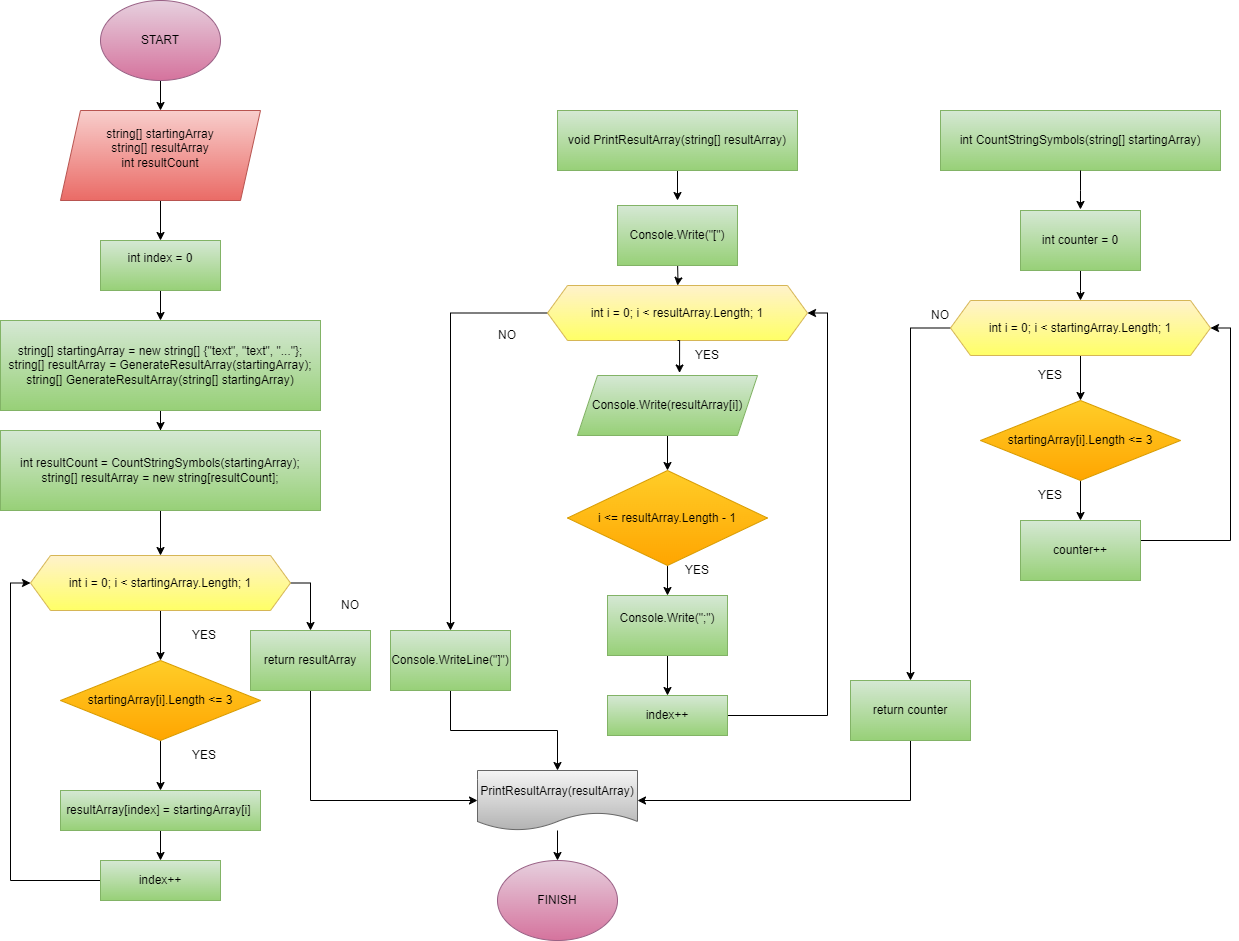

The diagram above was exported from draw.io. Its source (the exported page's mxGraphModel, read from the mxfile embedded in the PNG):
<mxGraphModel dx="906" dy="571" grid="1" gridSize="10" guides="1" tooltips="1" connect="1" arrows="1" fold="1" page="1" pageScale="1" pageWidth="827" pageHeight="1169" math="0" shadow="0">
  <root>
    <mxCell id="0" />
    <mxCell id="1" parent="0" />
    <mxCell id="mO9SC91BVlHzzUV13vjm-4" style="edgeStyle=orthogonalEdgeStyle;rounded=0;orthogonalLoop=1;jettySize=auto;html=1;exitX=0.5;exitY=1;exitDx=0;exitDy=0;" parent="1" source="mO9SC91BVlHzzUV13vjm-2" target="mO9SC91BVlHzzUV13vjm-5" edge="1">
      <mxGeometry relative="1" as="geometry">
        <mxPoint x="160" y="110" as="targetPoint" />
      </mxGeometry>
    </mxCell>
    <mxCell id="mO9SC91BVlHzzUV13vjm-2" value="START" style="ellipse;whiteSpace=wrap;html=1;fillColor=#e6d0de;strokeColor=#996185;gradientColor=#d5739d;" parent="1" vertex="1">
      <mxGeometry x="100" width="120" height="80" as="geometry" />
    </mxCell>
    <mxCell id="mO9SC91BVlHzzUV13vjm-3" value="FINISH" style="ellipse;whiteSpace=wrap;html=1;fillColor=#e6d0de;strokeColor=#996185;gradientColor=#d5739d;" parent="1" vertex="1">
      <mxGeometry x="497" y="860" width="120" height="80" as="geometry" />
    </mxCell>
    <mxCell id="mO9SC91BVlHzzUV13vjm-6" style="edgeStyle=orthogonalEdgeStyle;rounded=0;orthogonalLoop=1;jettySize=auto;html=1;" parent="1" source="mO9SC91BVlHzzUV13vjm-5" target="mO9SC91BVlHzzUV13vjm-7" edge="1">
      <mxGeometry relative="1" as="geometry">
        <mxPoint x="160" y="240" as="targetPoint" />
      </mxGeometry>
    </mxCell>
    <mxCell id="mO9SC91BVlHzzUV13vjm-5" value="string[] startingArray&lt;div&gt;string[] resultArray&lt;/div&gt;&lt;div&gt;int resultCount&lt;/div&gt;&lt;div&gt;&lt;br&gt;&lt;/div&gt;" style="shape=parallelogram;perimeter=parallelogramPerimeter;whiteSpace=wrap;html=1;fixedSize=1;fillColor=#f8cecc;strokeColor=#b85450;gradientColor=#ea6b66;" parent="1" vertex="1">
      <mxGeometry x="60" y="110" width="200" height="90" as="geometry" />
    </mxCell>
    <mxCell id="mO9SC91BVlHzzUV13vjm-8" style="edgeStyle=orthogonalEdgeStyle;rounded=0;orthogonalLoop=1;jettySize=auto;html=1;" parent="1" source="mO9SC91BVlHzzUV13vjm-7" target="mO9SC91BVlHzzUV13vjm-9" edge="1">
      <mxGeometry relative="1" as="geometry">
        <mxPoint x="160" y="320" as="targetPoint" />
      </mxGeometry>
    </mxCell>
    <mxCell id="mO9SC91BVlHzzUV13vjm-7" value="int index = 0&lt;div&gt;&lt;br&gt;&lt;/div&gt;" style="rounded=0;whiteSpace=wrap;html=1;fillColor=#d5e8d4;strokeColor=#82b366;gradientColor=#97d077;" parent="1" vertex="1">
      <mxGeometry x="100" y="240" width="120" height="50" as="geometry" />
    </mxCell>
    <mxCell id="mO9SC91BVlHzzUV13vjm-12" value="" style="edgeStyle=orthogonalEdgeStyle;rounded=0;orthogonalLoop=1;jettySize=auto;html=1;" parent="1" source="mO9SC91BVlHzzUV13vjm-9" target="mO9SC91BVlHzzUV13vjm-11" edge="1">
      <mxGeometry relative="1" as="geometry" />
    </mxCell>
    <mxCell id="mO9SC91BVlHzzUV13vjm-9" value="string[] startingArray = new string[] {&quot;text&quot;, &quot;text&quot;, &quot;...&quot;};&lt;div&gt;string[] resultArray = GenerateResultArray(startingArray);&lt;br&gt;&lt;/div&gt;&lt;div&gt;string[] GenerateResultArray(string[] startingArray)&lt;br&gt;&lt;/div&gt;" style="rounded=0;whiteSpace=wrap;html=1;fillColor=#d5e8d4;strokeColor=#82b366;gradientColor=#97d077;" parent="1" vertex="1">
      <mxGeometry y="320" width="320" height="90" as="geometry" />
    </mxCell>
    <mxCell id="mO9SC91BVlHzzUV13vjm-16" style="edgeStyle=orthogonalEdgeStyle;rounded=0;orthogonalLoop=1;jettySize=auto;html=1;entryX=0.5;entryY=0;entryDx=0;entryDy=0;" parent="1" source="mO9SC91BVlHzzUV13vjm-10" target="mO9SC91BVlHzzUV13vjm-3" edge="1">
      <mxGeometry relative="1" as="geometry" />
    </mxCell>
    <mxCell id="mO9SC91BVlHzzUV13vjm-10" value="PrintResultArray(resultArray)" style="shape=document;whiteSpace=wrap;html=1;boundedLbl=1;fillColor=#f5f5f5;strokeColor=#666666;gradientColor=#b3b3b3;" parent="1" vertex="1">
      <mxGeometry x="477" y="770" width="160" height="60" as="geometry" />
    </mxCell>
    <mxCell id="mO9SC91BVlHzzUV13vjm-15" style="edgeStyle=orthogonalEdgeStyle;rounded=0;orthogonalLoop=1;jettySize=auto;html=1;entryX=0.5;entryY=0;entryDx=0;entryDy=0;" parent="1" source="mO9SC91BVlHzzUV13vjm-11" target="mO9SC91BVlHzzUV13vjm-14" edge="1">
      <mxGeometry relative="1" as="geometry" />
    </mxCell>
    <mxCell id="mO9SC91BVlHzzUV13vjm-11" value="int resultCount = CountStringSymbols(startingArray);&lt;div&gt;string[] resultArray = new string[resultCount];&lt;br&gt;&lt;/div&gt;" style="whiteSpace=wrap;html=1;fillColor=#d5e8d4;strokeColor=#82b366;rounded=0;gradientColor=#97d077;" parent="1" vertex="1">
      <mxGeometry y="430" width="320" height="80" as="geometry" />
    </mxCell>
    <mxCell id="mO9SC91BVlHzzUV13vjm-18" value="" style="edgeStyle=orthogonalEdgeStyle;rounded=0;orthogonalLoop=1;jettySize=auto;html=1;" parent="1" source="mO9SC91BVlHzzUV13vjm-14" target="mO9SC91BVlHzzUV13vjm-17" edge="1">
      <mxGeometry relative="1" as="geometry" />
    </mxCell>
    <mxCell id="pH6Fh40YEzMzanwPVEUd-16" style="edgeStyle=orthogonalEdgeStyle;rounded=0;orthogonalLoop=1;jettySize=auto;html=1;exitX=1;exitY=0.5;exitDx=0;exitDy=0;entryX=0.5;entryY=0;entryDx=0;entryDy=0;" edge="1" parent="1" source="mO9SC91BVlHzzUV13vjm-14" target="sLxBsxldbq-z5guxzUU_-23">
      <mxGeometry relative="1" as="geometry" />
    </mxCell>
    <mxCell id="mO9SC91BVlHzzUV13vjm-14" value="int i = 0; i &amp;lt; startingArray.Length; 1" style="shape=hexagon;perimeter=hexagonPerimeter2;whiteSpace=wrap;html=1;fixedSize=1;fillColor=#fff2cc;strokeColor=#d6b656;gradientColor=#FFFF66;" parent="1" vertex="1">
      <mxGeometry x="30" y="555" width="260" height="55" as="geometry" />
    </mxCell>
    <mxCell id="mO9SC91BVlHzzUV13vjm-22" value="" style="edgeStyle=orthogonalEdgeStyle;rounded=0;orthogonalLoop=1;jettySize=auto;html=1;" parent="1" source="mO9SC91BVlHzzUV13vjm-17" target="mO9SC91BVlHzzUV13vjm-21" edge="1">
      <mxGeometry relative="1" as="geometry" />
    </mxCell>
    <mxCell id="mO9SC91BVlHzzUV13vjm-17" value="startingArray[i].Length &amp;lt;= 3" style="rhombus;whiteSpace=wrap;html=1;fillColor=#ffcd28;strokeColor=#d79b00;gradientColor=#ffa500;" parent="1" vertex="1">
      <mxGeometry x="60" y="660" width="200" height="80" as="geometry" />
    </mxCell>
    <mxCell id="mO9SC91BVlHzzUV13vjm-19" value="YES" style="text;html=1;align=center;verticalAlign=middle;whiteSpace=wrap;rounded=0;" parent="1" vertex="1">
      <mxGeometry x="174" y="620" width="60" height="30" as="geometry" />
    </mxCell>
    <mxCell id="mO9SC91BVlHzzUV13vjm-24" value="" style="edgeStyle=orthogonalEdgeStyle;rounded=0;orthogonalLoop=1;jettySize=auto;html=1;" parent="1" source="mO9SC91BVlHzzUV13vjm-21" target="mO9SC91BVlHzzUV13vjm-23" edge="1">
      <mxGeometry relative="1" as="geometry" />
    </mxCell>
    <mxCell id="mO9SC91BVlHzzUV13vjm-21" value="resultArray[index] = startingArray[i]&amp;nbsp;" style="whiteSpace=wrap;html=1;fillColor=#d5e8d4;strokeColor=#82b366;gradientColor=#97d077;" parent="1" vertex="1">
      <mxGeometry x="60" y="790" width="200" height="40" as="geometry" />
    </mxCell>
    <mxCell id="mO9SC91BVlHzzUV13vjm-29" style="edgeStyle=orthogonalEdgeStyle;rounded=0;orthogonalLoop=1;jettySize=auto;html=1;entryX=0;entryY=0.5;entryDx=0;entryDy=0;" parent="1" source="mO9SC91BVlHzzUV13vjm-23" target="mO9SC91BVlHzzUV13vjm-14" edge="1">
      <mxGeometry relative="1" as="geometry">
        <Array as="points">
          <mxPoint x="10" y="880" />
          <mxPoint x="10" y="583" />
        </Array>
      </mxGeometry>
    </mxCell>
    <mxCell id="mO9SC91BVlHzzUV13vjm-23" value="index++" style="whiteSpace=wrap;html=1;fillColor=#d5e8d4;strokeColor=#82b366;gradientColor=#97d077;" parent="1" vertex="1">
      <mxGeometry x="100" y="860" width="120" height="40" as="geometry" />
    </mxCell>
    <mxCell id="mO9SC91BVlHzzUV13vjm-25" value="YES" style="text;html=1;align=center;verticalAlign=middle;whiteSpace=wrap;rounded=0;" parent="1" vertex="1">
      <mxGeometry x="174" y="740" width="60" height="30" as="geometry" />
    </mxCell>
    <mxCell id="mO9SC91BVlHzzUV13vjm-30" value="NO" style="text;html=1;align=center;verticalAlign=middle;whiteSpace=wrap;rounded=0;" parent="1" vertex="1">
      <mxGeometry x="320" y="590" width="60" height="30" as="geometry" />
    </mxCell>
    <mxCell id="sLxBsxldbq-z5guxzUU_-11" style="edgeStyle=orthogonalEdgeStyle;rounded=0;orthogonalLoop=1;jettySize=auto;html=1;exitX=0.5;exitY=1;exitDx=0;exitDy=0;entryX=0.5;entryY=0;entryDx=0;entryDy=0;" parent="1" source="sLxBsxldbq-z5guxzUU_-2" edge="1">
      <mxGeometry relative="1" as="geometry">
        <mxPoint x="677" y="200" as="targetPoint" />
      </mxGeometry>
    </mxCell>
    <mxCell id="sLxBsxldbq-z5guxzUU_-2" value="void PrintResultArray(string[] resultArray)" style="rounded=0;whiteSpace=wrap;html=1;fillColor=#d5e8d4;strokeColor=#82b366;gradientColor=#97d077;" parent="1" vertex="1">
      <mxGeometry x="557" y="110" width="240" height="60" as="geometry" />
    </mxCell>
    <mxCell id="sLxBsxldbq-z5guxzUU_-13" style="edgeStyle=orthogonalEdgeStyle;rounded=0;orthogonalLoop=1;jettySize=auto;html=1;exitX=0.5;exitY=1;exitDx=0;exitDy=0;" parent="1" target="sLxBsxldbq-z5guxzUU_-9" edge="1">
      <mxGeometry relative="1" as="geometry">
        <mxPoint x="677" y="260" as="sourcePoint" />
      </mxGeometry>
    </mxCell>
    <mxCell id="pH6Fh40YEzMzanwPVEUd-14" style="edgeStyle=orthogonalEdgeStyle;rounded=0;orthogonalLoop=1;jettySize=auto;html=1;exitX=0;exitY=0.5;exitDx=0;exitDy=0;entryX=0.5;entryY=0;entryDx=0;entryDy=0;" edge="1" parent="1" source="sLxBsxldbq-z5guxzUU_-9" target="pH6Fh40YEzMzanwPVEUd-9">
      <mxGeometry relative="1" as="geometry">
        <mxPoint x="457" y="425" as="targetPoint" />
      </mxGeometry>
    </mxCell>
    <mxCell id="sLxBsxldbq-z5guxzUU_-9" value="int i = 0; i &amp;lt; resultArray.Length; 1" style="shape=hexagon;perimeter=hexagonPerimeter2;whiteSpace=wrap;html=1;fixedSize=1;fillColor=#fff2cc;strokeColor=#d6b656;gradientColor=#FFFF66;" parent="1" vertex="1">
      <mxGeometry x="547" y="285" width="260" height="55" as="geometry" />
    </mxCell>
    <mxCell id="sLxBsxldbq-z5guxzUU_-19" value="" style="edgeStyle=orthogonalEdgeStyle;rounded=0;orthogonalLoop=1;jettySize=auto;html=1;" parent="1" source="sLxBsxldbq-z5guxzUU_-14" target="sLxBsxldbq-z5guxzUU_-18" edge="1">
      <mxGeometry relative="1" as="geometry" />
    </mxCell>
    <mxCell id="sLxBsxldbq-z5guxzUU_-14" value="Console.Write(resultArray[i])" style="shape=parallelogram;perimeter=parallelogramPerimeter;whiteSpace=wrap;html=1;fixedSize=1;fillColor=#d5e8d4;gradientColor=#97d077;strokeColor=#82b366;" parent="1" vertex="1">
      <mxGeometry x="577" y="375" width="180" height="60" as="geometry" />
    </mxCell>
    <mxCell id="sLxBsxldbq-z5guxzUU_-15" style="edgeStyle=orthogonalEdgeStyle;rounded=0;orthogonalLoop=1;jettySize=auto;html=1;exitX=0.5;exitY=1;exitDx=0;exitDy=0;entryX=0.567;entryY=-0.042;entryDx=0;entryDy=0;entryPerimeter=0;" parent="1" source="sLxBsxldbq-z5guxzUU_-9" target="sLxBsxldbq-z5guxzUU_-14" edge="1">
      <mxGeometry relative="1" as="geometry" />
    </mxCell>
    <mxCell id="sLxBsxldbq-z5guxzUU_-25" value="" style="edgeStyle=orthogonalEdgeStyle;rounded=0;orthogonalLoop=1;jettySize=auto;html=1;" parent="1" source="sLxBsxldbq-z5guxzUU_-18" target="sLxBsxldbq-z5guxzUU_-24" edge="1">
      <mxGeometry relative="1" as="geometry" />
    </mxCell>
    <mxCell id="sLxBsxldbq-z5guxzUU_-18" value="i &amp;lt;= resultArray.Length - 1" style="rhombus;whiteSpace=wrap;html=1;fillColor=#ffcd28;strokeColor=#d79b00;gradientColor=#ffa500;" parent="1" vertex="1">
      <mxGeometry x="567" y="470" width="200" height="95" as="geometry" />
    </mxCell>
    <mxCell id="sLxBsxldbq-z5guxzUU_-21" value="YES" style="text;html=1;align=center;verticalAlign=middle;whiteSpace=wrap;rounded=0;" parent="1" vertex="1">
      <mxGeometry x="677" y="340" width="60" height="30" as="geometry" />
    </mxCell>
    <mxCell id="pH6Fh40YEzMzanwPVEUd-41" style="edgeStyle=orthogonalEdgeStyle;rounded=0;orthogonalLoop=1;jettySize=auto;html=1;entryX=0;entryY=0.5;entryDx=0;entryDy=0;" edge="1" parent="1" source="sLxBsxldbq-z5guxzUU_-23" target="mO9SC91BVlHzzUV13vjm-10">
      <mxGeometry relative="1" as="geometry">
        <Array as="points">
          <mxPoint x="310" y="800" />
        </Array>
      </mxGeometry>
    </mxCell>
    <mxCell id="sLxBsxldbq-z5guxzUU_-23" value="return resultArray" style="rounded=0;whiteSpace=wrap;html=1;fillColor=#d5e8d4;gradientColor=#97d077;strokeColor=#82b366;" parent="1" vertex="1">
      <mxGeometry x="250" y="630" width="120" height="60" as="geometry" />
    </mxCell>
    <mxCell id="pH6Fh40YEzMzanwPVEUd-7" style="edgeStyle=orthogonalEdgeStyle;rounded=0;orthogonalLoop=1;jettySize=auto;html=1;entryX=0.5;entryY=0;entryDx=0;entryDy=0;" edge="1" parent="1" source="sLxBsxldbq-z5guxzUU_-24" target="pH6Fh40YEzMzanwPVEUd-6">
      <mxGeometry relative="1" as="geometry" />
    </mxCell>
    <mxCell id="sLxBsxldbq-z5guxzUU_-24" value="Console.Write(&quot;;&quot;)&lt;div&gt;&lt;br&gt;&lt;/div&gt;" style="whiteSpace=wrap;html=1;fillColor=#d5e8d4;strokeColor=#82b366;gradientColor=#97d077;" parent="1" vertex="1">
      <mxGeometry x="607" y="595" width="120" height="60" as="geometry" />
    </mxCell>
    <mxCell id="sLxBsxldbq-z5guxzUU_-26" value="YES" style="text;html=1;align=center;verticalAlign=middle;whiteSpace=wrap;rounded=0;" parent="1" vertex="1">
      <mxGeometry x="667" y="555" width="60" height="30" as="geometry" />
    </mxCell>
    <mxCell id="pH6Fh40YEzMzanwPVEUd-5" value="NO" style="text;html=1;align=center;verticalAlign=middle;whiteSpace=wrap;rounded=0;" vertex="1" parent="1">
      <mxGeometry x="477" y="320" width="60" height="30" as="geometry" />
    </mxCell>
    <mxCell id="pH6Fh40YEzMzanwPVEUd-8" style="edgeStyle=orthogonalEdgeStyle;rounded=0;orthogonalLoop=1;jettySize=auto;html=1;exitX=1;exitY=0.5;exitDx=0;exitDy=0;entryX=1;entryY=0.5;entryDx=0;entryDy=0;" edge="1" parent="1" source="pH6Fh40YEzMzanwPVEUd-6" target="sLxBsxldbq-z5guxzUU_-9">
      <mxGeometry relative="1" as="geometry" />
    </mxCell>
    <mxCell id="pH6Fh40YEzMzanwPVEUd-6" value="index++" style="whiteSpace=wrap;html=1;fillColor=#d5e8d4;strokeColor=#82b366;gradientColor=#97d077;" vertex="1" parent="1">
      <mxGeometry x="607" y="695" width="120" height="40" as="geometry" />
    </mxCell>
    <mxCell id="pH6Fh40YEzMzanwPVEUd-13" style="edgeStyle=orthogonalEdgeStyle;rounded=0;orthogonalLoop=1;jettySize=auto;html=1;entryX=0.5;entryY=0;entryDx=0;entryDy=0;" edge="1" parent="1" source="pH6Fh40YEzMzanwPVEUd-9" target="mO9SC91BVlHzzUV13vjm-10">
      <mxGeometry relative="1" as="geometry" />
    </mxCell>
    <mxCell id="pH6Fh40YEzMzanwPVEUd-9" value="&lt;div&gt;Console.WriteLine(&quot;]&quot;)&lt;br&gt;&lt;/div&gt;" style="whiteSpace=wrap;html=1;fillColor=#d5e8d4;strokeColor=#82b366;gradientColor=#97d077;" vertex="1" parent="1">
      <mxGeometry x="390" y="630" width="120" height="60" as="geometry" />
    </mxCell>
    <mxCell id="pH6Fh40YEzMzanwPVEUd-18" value="int CountStringSymbols(string[] startingArray)" style="rounded=0;whiteSpace=wrap;html=1;fillColor=#d5e8d4;strokeColor=#82b366;gradientColor=#97d077;" vertex="1" parent="1">
      <mxGeometry x="940" y="110" width="280" height="60" as="geometry" />
    </mxCell>
    <mxCell id="pH6Fh40YEzMzanwPVEUd-23" style="edgeStyle=orthogonalEdgeStyle;rounded=0;orthogonalLoop=1;jettySize=auto;html=1;entryX=0.583;entryY=-0.017;entryDx=0;entryDy=0;entryPerimeter=0;" edge="1" parent="1" source="pH6Fh40YEzMzanwPVEUd-18">
      <mxGeometry relative="1" as="geometry">
        <mxPoint x="1079.96" y="208.98000000000002" as="targetPoint" />
      </mxGeometry>
    </mxCell>
    <mxCell id="pH6Fh40YEzMzanwPVEUd-25" value="Console.Write(&quot;[&quot;)" style="rounded=0;whiteSpace=wrap;html=1;fillColor=#d5e8d4;gradientColor=#97d077;strokeColor=#82b366;" vertex="1" parent="1">
      <mxGeometry x="617" y="205" width="120" height="60" as="geometry" />
    </mxCell>
    <mxCell id="pH6Fh40YEzMzanwPVEUd-27" style="edgeStyle=orthogonalEdgeStyle;rounded=0;orthogonalLoop=1;jettySize=auto;html=1;" edge="1" parent="1" source="pH6Fh40YEzMzanwPVEUd-26">
      <mxGeometry relative="1" as="geometry">
        <mxPoint x="1080" y="300" as="targetPoint" />
      </mxGeometry>
    </mxCell>
    <mxCell id="pH6Fh40YEzMzanwPVEUd-26" value="int counter = 0" style="rounded=0;whiteSpace=wrap;html=1;fillColor=#d5e8d4;gradientColor=#97d077;strokeColor=#82b366;" vertex="1" parent="1">
      <mxGeometry x="1020" y="210" width="120" height="60" as="geometry" />
    </mxCell>
    <mxCell id="pH6Fh40YEzMzanwPVEUd-29" style="edgeStyle=orthogonalEdgeStyle;rounded=0;orthogonalLoop=1;jettySize=auto;html=1;exitX=0.5;exitY=1;exitDx=0;exitDy=0;" edge="1" parent="1" source="pH6Fh40YEzMzanwPVEUd-28">
      <mxGeometry relative="1" as="geometry">
        <mxPoint x="1080" y="400" as="targetPoint" />
      </mxGeometry>
    </mxCell>
    <mxCell id="pH6Fh40YEzMzanwPVEUd-39" style="edgeStyle=orthogonalEdgeStyle;rounded=0;orthogonalLoop=1;jettySize=auto;html=1;exitX=0;exitY=0.5;exitDx=0;exitDy=0;entryX=0.5;entryY=0;entryDx=0;entryDy=0;" edge="1" parent="1" source="pH6Fh40YEzMzanwPVEUd-28" target="pH6Fh40YEzMzanwPVEUd-37">
      <mxGeometry relative="1" as="geometry">
        <mxPoint x="910" y="675" as="targetPoint" />
      </mxGeometry>
    </mxCell>
    <mxCell id="pH6Fh40YEzMzanwPVEUd-28" value="int i = 0; i &amp;lt; startingArray.Length; 1" style="shape=hexagon;perimeter=hexagonPerimeter2;whiteSpace=wrap;html=1;fixedSize=1;fillColor=#fff2cc;strokeColor=#d6b656;gradientColor=#FFFF66;" vertex="1" parent="1">
      <mxGeometry x="950" y="300" width="260" height="55" as="geometry" />
    </mxCell>
    <mxCell id="pH6Fh40YEzMzanwPVEUd-34" value="" style="edgeStyle=orthogonalEdgeStyle;rounded=0;orthogonalLoop=1;jettySize=auto;html=1;" edge="1" parent="1" source="pH6Fh40YEzMzanwPVEUd-30" target="pH6Fh40YEzMzanwPVEUd-33">
      <mxGeometry relative="1" as="geometry" />
    </mxCell>
    <mxCell id="pH6Fh40YEzMzanwPVEUd-30" value="startingArray[i].Length &amp;lt;= 3" style="rhombus;whiteSpace=wrap;html=1;fillColor=#ffcd28;strokeColor=#d79b00;gradientColor=#ffa500;" vertex="1" parent="1">
      <mxGeometry x="980" y="400" width="200" height="80" as="geometry" />
    </mxCell>
    <mxCell id="pH6Fh40YEzMzanwPVEUd-31" value="YES" style="text;html=1;align=center;verticalAlign=middle;whiteSpace=wrap;rounded=0;" vertex="1" parent="1">
      <mxGeometry x="1020" y="360" width="60" height="30" as="geometry" />
    </mxCell>
    <mxCell id="pH6Fh40YEzMzanwPVEUd-32" value="NO" style="text;html=1;align=center;verticalAlign=middle;whiteSpace=wrap;rounded=0;" vertex="1" parent="1">
      <mxGeometry x="910" y="300" width="60" height="30" as="geometry" />
    </mxCell>
    <mxCell id="pH6Fh40YEzMzanwPVEUd-36" style="edgeStyle=orthogonalEdgeStyle;rounded=0;orthogonalLoop=1;jettySize=auto;html=1;entryX=1;entryY=0.5;entryDx=0;entryDy=0;" edge="1" parent="1" source="pH6Fh40YEzMzanwPVEUd-33" target="pH6Fh40YEzMzanwPVEUd-28">
      <mxGeometry relative="1" as="geometry">
        <Array as="points">
          <mxPoint x="1230" y="540" />
          <mxPoint x="1230" y="328" />
        </Array>
      </mxGeometry>
    </mxCell>
    <mxCell id="pH6Fh40YEzMzanwPVEUd-33" value="counter++" style="whiteSpace=wrap;html=1;fillColor=#d5e8d4;strokeColor=#82b366;gradientColor=#97d077;" vertex="1" parent="1">
      <mxGeometry x="1020" y="520" width="120" height="60" as="geometry" />
    </mxCell>
    <mxCell id="pH6Fh40YEzMzanwPVEUd-35" value="YES" style="text;html=1;align=center;verticalAlign=middle;whiteSpace=wrap;rounded=0;" vertex="1" parent="1">
      <mxGeometry x="1020" y="480" width="60" height="30" as="geometry" />
    </mxCell>
    <mxCell id="pH6Fh40YEzMzanwPVEUd-40" style="edgeStyle=orthogonalEdgeStyle;rounded=0;orthogonalLoop=1;jettySize=auto;html=1;entryX=1;entryY=0.5;entryDx=0;entryDy=0;" edge="1" parent="1" source="pH6Fh40YEzMzanwPVEUd-37" target="mO9SC91BVlHzzUV13vjm-10">
      <mxGeometry relative="1" as="geometry">
        <Array as="points">
          <mxPoint x="910" y="800" />
        </Array>
      </mxGeometry>
    </mxCell>
    <mxCell id="pH6Fh40YEzMzanwPVEUd-37" value="return counter" style="whiteSpace=wrap;html=1;fillColor=#d5e8d4;strokeColor=#82b366;gradientColor=#97d077;" vertex="1" parent="1">
      <mxGeometry x="850" y="680" width="120" height="60" as="geometry" />
    </mxCell>
  </root>
</mxGraphModel>